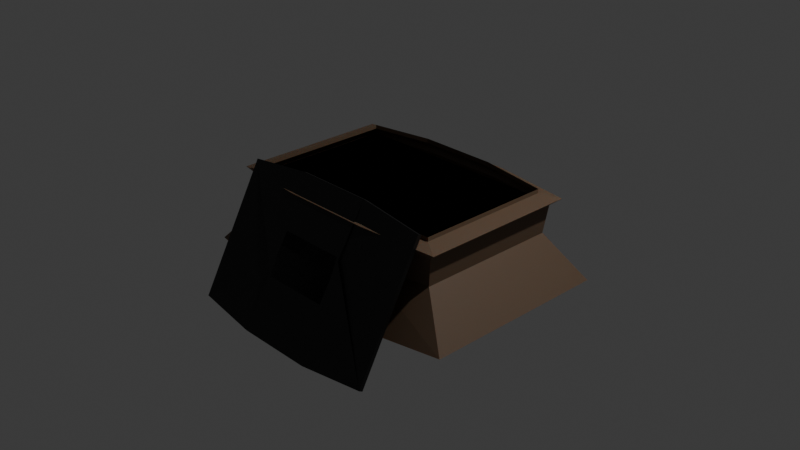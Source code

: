 # Source: CryptChest.blend  (saved by Blender 5.1.29; exported with 4.5.12 LTS)
import bpy
from mathutils import Matrix  # noqa: F401  (used for matrix-valued properties, if any)

bpy.ops.wm.read_factory_settings(use_empty=True)
scene = bpy.context.scene
scene.name = 'Scene'

# ---- collections
col_collection = bpy.data.collections.new('Collection'); scene.collection.children.link(col_collection)

# ---- materials (node trees are filled in below, after node groups)
mat_material = bpy.data.materials.new('Material')
mat_material.alpha_threshold = 0.0
mat_material.use_backface_culling_lightprobe_volume = False
mat_material.roughness = 0.5
mat_material.line_color = (0.0, 0.0, 0.0, 1.0)
mat_material_002 = bpy.data.materials.new('Material.002')
mat_material_002.alpha_threshold = 0.0
mat_material_002.use_backface_culling_lightprobe_volume = False
mat_material_002.roughness = 0.5
mat_material_002.line_color = (0.0, 0.0, 0.0, 1.0)
mat_material_003 = bpy.data.materials.new('Material.003')

# ---- material node trees
mat_material.use_nodes = True; mat_material.node_tree.nodes.clear()
_N = mat_material.node_tree.nodes; _L = mat_material.node_tree.links
n0 = _N.new('ShaderNodeOutputMaterial'); n0.name = 'Material Output'; n0.location = (200, 100)
n1 = _N.new('ShaderNodeBsdfPrincipled'); n1.name = 'Principled BSDF'; n1.location = (-200, 100)
n1.inputs[0].default_value = (0.1233, 0.07511, 0.04354, 1.0)
n1.inputs[2].default_value = 0.6452
n1.inputs[8].default_value = 0.2419
n1.inputs[19].default_value = 0.1129
n1.inputs[20].default_value = 0.04613
_L.new(n1.outputs[0], n0.inputs[0])
n0.is_active_output = True
mat_material_002.use_nodes = True; mat_material_002.node_tree.nodes.clear()
_N = mat_material_002.node_tree.nodes; _L = mat_material_002.node_tree.links
n0 = _N.new('ShaderNodeOutputMaterial'); n0.name = 'Material Output'; n0.location = (200, 100)
n1 = _N.new('ShaderNodeBsdfPrincipled'); n1.name = 'Principled BSDF'; n1.location = (-200, 100)
n1.inputs[0].default_value = (0.0, 0.0, 0.0, 1.0)
_L.new(n1.outputs[0], n0.inputs[0])
n0.is_active_output = True
mat_material_003.use_nodes = True; mat_material_003.node_tree.nodes.clear()
_N = mat_material_003.node_tree.nodes; _L = mat_material_003.node_tree.links
n0 = _N.new('ShaderNodeOutputMaterial'); n0.name = 'Material Output'; n0.location = (200, 100)
n1 = _N.new('ShaderNodeVolumePrincipled'); n1.name = 'Principled Volume'; n1.location = (-200, 100)
n1.inputs[2].default_value = 107.4
_L.new(n1.outputs[0], n0.inputs[0])
n0.is_active_output = True

# ---- world
world_world = bpy.data.worlds.new('World'); scene.world = world_world
world_world.use_nodes = True; world_world.node_tree.nodes.clear()
_N = world_world.node_tree.nodes; _L = world_world.node_tree.links
n0 = _N.new('ShaderNodeOutputWorld'); n0.name = 'World Output'; n0.location = (200, 100)
n1 = _N.new('ShaderNodeBackground'); n1.name = 'Background'; n1.location = (-200, 100)
n1.inputs[0].default_value = (0.05088, 0.05088, 0.05088, 1.0)
_L.new(n1.outputs[0], n0.inputs[0])
n0.is_active_output = True
world_world.color = (0.05088, 0.05088, 0.05088)
world_world.sun_shadow_jitter_overblur = 0.0

# ---- cameras
cam_camera = bpy.data.cameras.new('Camera')
cam_camera.clip_end = 100.0
cam_camera.ortho_scale = 7.314

# ---- lights
light_light = bpy.data.lights.new('Light', 'POINT')
light_light.energy = 1000.0
light_light.shadow_soft_size = 0.1

# ---- meshes
me_cube = bpy.data.meshes.new('Cube')
me_cube.from_pydata([(1.167, 0.7484, 0.4854), (1.622, 1.04, -0.4504), (1.167, -0.7484, 0.4854), (1.622, -1.04, -0.4504), (-1.167, 0.7484, 0.4854), (-1.622, 1.04, -0.4504), (-1.167, -0.7484, 0.4854), (-1.622, -1.04, -0.4504), (1.362, 0.8732, 0.4053), (-1.362, -0.8732, 0.4053), (1.362, -0.8732, 0.4053), (-1.362, 0.8732, 0.4053), (-1.362, -0.8732, 0.4093), (-1.167, -0.7484, 0.4409), (1.167, 0.7484, 0.4409), (1.362, 0.8732, 0.4093), (1.167, -0.7484, 0.4409), (1.362, -0.8732, 0.4093), (-1.167, 0.7484, 0.4409), (-1.362, 0.8732, 0.4093), (1.265, 0.811, 0.3259), (1.222, 0.7835, 0.01794), (1.265, -0.811, 0.3259), (1.222, -0.7835, 0.01794), (-1.265, 0.811, 0.3259), (-1.222, 0.7835, 0.01794), (-1.222, -0.7835, 0.01794), (-1.265, -0.811, 0.3259), (0.6001, 1.154, -0.5257), (-0.6001, 1.154, -0.5257), (0.432, -0.8309, 0.5131), (-0.432, -0.8309, 0.5131), (-0.6001, -1.154, -0.5257), (0.6001, -1.154, -0.5257), (-0.432, 0.8309, 0.5131), (0.432, 0.8309, 0.5131), (-0.504, 0.9694, 0.4243), (0.504, 0.9694, 0.4243), (0.504, -0.9694, 0.4243), (-0.504, -0.9694, 0.4243), (-0.504, 0.9694, 0.4287), (0.504, 0.9694, 0.4287), (-0.432, 0.8309, 0.4638), (0.432, 0.8309, 0.4638), (0.504, -0.9694, 0.4287), (-0.504, -0.9694, 0.4287), (0.432, -0.8309, 0.4638), (-0.432, -0.8309, 0.4638), (0.4522, -0.8698, -0.005816), (-0.4522, -0.8698, -0.005816), (0.4681, -0.9004, 0.3361), (-0.4681, -0.9004, 0.3361), (-0.4522, 0.8698, -0.005816), (0.4522, 0.8698, -0.005816), (-0.4681, 0.9004, 0.3361), (0.4681, 0.9004, 0.3361)], [], [(47, 31, 6, 13), (13, 6, 4, 18), (28, 1, 3, 33), (14, 0, 2, 16), (43, 35, 0, 14), (55, 37, 8, 20), (20, 8, 10, 22), (27, 9, 11, 24), (51, 39, 9, 27), (37, 41, 15, 8), (41, 43, 14, 15), (8, 15, 17, 10), (15, 14, 16, 17), (9, 12, 19, 11), (12, 13, 18, 19), (39, 45, 12, 9), (45, 47, 13, 12), (32, 49, 26, 7), (49, 51, 27, 26), (7, 26, 25, 5), (26, 27, 24, 25), (1, 21, 23, 3), (21, 20, 22, 23), (28, 53, 21, 1), (53, 55, 20, 21), (25, 24, 54, 52), (52, 54, 55, 53), (5, 25, 52, 29), (29, 52, 53, 28), (23, 22, 50, 48), (48, 50, 51, 49), (3, 23, 48, 33), (33, 48, 49, 32), (17, 16, 46, 44), (44, 46, 47, 45), (10, 17, 44, 38), (38, 44, 45, 39), (19, 18, 42, 40), (40, 42, 43, 41), (11, 19, 40, 36), (36, 40, 41, 37), (22, 10, 38, 50), (50, 38, 39, 51), (24, 11, 36, 54), (54, 36, 37, 55), (18, 4, 34, 42), (42, 34, 35, 43), (5, 29, 32, 7), (29, 28, 33, 32), (16, 2, 30, 46), (46, 30, 31, 47)])
_uv = me_cube.uv_layers.new(name='UVMap')
_uv.uv.foreach_set('vector', [0.6076, 0.9172, 0.6333, 0.9213, 0.625, 1.0, 0.6118, 1.0, 0.6118, 0.0, 0.625, 0.0, 0.625, 0.25, 0.6118, 0.25, 0.2963, 0.4862, 0.375, 0.5, 0.375, 0.75, 0.2963, 0.7638, 0.6118, 0.5, 0.625, 0.5, 0.625, 0.75, 0.6118, 0.75, 0.6076, 0.4172, 0.6333, 0.4213, 0.625, 0.5, 0.6118, 0.5, 0.5974, 0.4192, 0.6084, 0.4213, 0.6036, 0.5, 0.587, 0.5, 0.587, 0.5, 0.6036, 0.5, 0.6036, 0.75, 0.587, 0.75, 0.587, 0.0, 0.6036, 0.0, 0.6036, 0.25, 0.587, 0.25, 0.5974, 0.9192, 0.6084, 0.9213, 0.6036, 1.0, 0.587, 1.0, 0.6084, 0.4213, 0.6096, 0.4213, 0.6046, 0.5, 0.6036, 0.5, 0.6096, 0.4213, 0.6076, 0.4172, 0.6118, 0.5, 0.6046, 0.5, 0.6036, 0.5, 0.6046, 0.5, 0.6046, 0.75, 0.6036, 0.75, 0.6046, 0.5, 0.6118, 0.5, 0.6118, 0.75, 0.6046, 0.75, 0.6036, 0.0, 0.6046, 0.0, 0.6046, 0.25, 0.6036, 0.25, 0.6046, 0.0, 0.6118, 0.0, 0.6118, 0.25, 0.6046, 0.25, 0.6084, 0.9213, 0.6096, 0.9213, 0.6046, 1.0, 0.6036, 1.0, 0.6096, 0.9213, 0.6076, 0.9172, 0.6118, 1.0, 0.6046, 1.0, 0.3442, 0.9186, 0.4949, 0.9195, 0.5108, 1.0, 0.375, 1.0, 0.4949, 0.9195, 0.5974, 0.9192, 0.587, 1.0, 0.5108, 1.0, 0.375, 0.0, 0.5108, 0.0, 0.5108, 0.25, 0.375, 0.25, 0.5108, 0.0, 0.587, 0.0, 0.587, 0.25, 0.5108, 0.25, 0.375, 0.5, 0.5108, 0.5, 0.5108, 0.75, 0.375, 0.75, 0.5108, 0.5, 0.587, 0.5, 0.587, 0.75, 0.5108, 0.75, 0.3442, 0.4186, 0.4949, 0.4195, 0.5108, 0.5, 0.375, 0.5, 0.4949, 0.4195, 0.5974, 0.4192, 0.587, 0.5, 0.5108, 0.5, 0.5108, 0.25, 0.587, 0.25, 0.5974, 0.3308, 0.4949, 0.3305, 0.4949, 0.3305, 0.5974, 0.3308, 0.5974, 0.4192, 0.4949, 0.4195, 0.375, 0.25, 0.5108, 0.25, 0.4949, 0.3305, 0.3442, 0.3314, 0.3442, 0.3314, 0.4949, 0.3305, 0.4949, 0.4195, 0.3442, 0.4186, 0.5108, 0.75, 0.587, 0.75, 0.5974, 0.8308, 0.4949, 0.8305, 0.4949, 0.8305, 0.5974, 0.8308, 0.5974, 0.9192, 0.4949, 0.9195, 0.375, 0.75, 0.5108, 0.75, 0.4949, 0.8305, 0.3442, 0.8314, 0.3442, 0.8314, 0.4949, 0.8305, 0.4949, 0.9195, 0.3442, 0.9186, 0.6046, 0.75, 0.6118, 0.75, 0.6076, 0.8328, 0.6096, 0.8287, 0.6096, 0.8287, 0.6076, 0.8328, 0.6076, 0.9172, 0.6096, 0.9213, 0.6036, 0.75, 0.6046, 0.75, 0.6096, 0.8287, 0.6084, 0.8287, 0.6084, 0.8287, 0.6096, 0.8287, 0.6096, 0.9213, 0.6084, 0.9213, 0.6046, 0.25, 0.6118, 0.25, 0.6076, 0.3328, 0.6096, 0.3287, 0.6096, 0.3287, 0.6076, 0.3328, 0.6076, 0.4172, 0.6096, 0.4213, 0.6036, 0.25, 0.6046, 0.25, 0.6096, 0.3287, 0.6084, 0.3287, 0.6084, 0.3287, 0.6096, 0.3287, 0.6096, 0.4213, 0.6084, 0.4213, 0.587, 0.75, 0.6036, 0.75, 0.6084, 0.8287, 0.5974, 0.8308, 0.5974, 0.8308, 0.6084, 0.8287, 0.6084, 0.9213, 0.5974, 0.9192, 0.587, 0.25, 0.6036, 0.25, 0.6084, 0.3287, 0.5974, 0.3308, 0.5974, 0.3308, 0.6084, 0.3287, 0.6084, 0.4213, 0.5974, 0.4192, 0.6118, 0.25, 0.625, 0.25, 0.6333, 0.3287, 0.6076, 0.3328, 0.6076, 0.3328, 0.6333, 0.3287, 0.6333, 0.4213, 0.6076, 0.4172, 0.125, 0.5, 0.2037, 0.4862, 0.2037, 0.7638, 0.125, 0.75, 0.2037, 0.4862, 0.2963, 0.4862, 0.2963, 0.7638, 0.2037, 0.7638, 0.6118, 0.75, 0.625, 0.75, 0.6333, 0.8287, 0.6076, 0.8328, 0.6076, 0.8328, 0.6333, 0.8287, 0.6333, 0.9213, 0.6076, 0.9172])
me_cube.materials.append(mat_material)
me_cube.use_mirror_vertex_groups = False
me_cube.update()
me_cube_002 = bpy.data.meshes.new('Cube.002')
me_cube_002.from_pydata([(1.16, 0.7496, 0.4922), (1.16, -0.7472, 0.4922), (-1.175, 0.7496, 0.4922), (-1.175, -0.7472, 0.4922), (-1.175, -0.7472, 0.4478), (1.16, 0.7496, 0.4478), (1.16, -0.7472, 0.4478), (-1.175, 0.7496, 0.4478), (0.4246, -0.8297, 0.52), (-0.4393, -0.8297, 0.52), (-0.4393, 0.8321, 0.52), (0.4246, 0.8321, 0.52), (-0.4393, 0.8321, 0.4707), (0.4246, 0.8321, 0.4707), (0.4246, -0.8297, 0.4707), (-0.4393, -0.8297, 0.4707)], [], [(15, 9, 3, 4), (4, 3, 2, 7), (5, 0, 1, 6), (13, 11, 0, 5), (7, 2, 10, 12), (12, 10, 11, 13), (6, 1, 8, 14), (14, 8, 9, 15)])
_uv = me_cube_002.uv_layers.new(name='UVMap')
_uv.uv.foreach_set('vector', [0.6076, 0.9172, 0.6333, 0.9213, 0.625, 1.0, 0.6118, 1.0, 0.6118, 0.0, 0.625, 0.0, 0.625, 0.25, 0.6118, 0.25, 0.6118, 0.5, 0.625, 0.5, 0.625, 0.75, 0.6118, 0.75, 0.6076, 0.4172, 0.6333, 0.4213, 0.625, 0.5, 0.6118, 0.5, 0.6118, 0.25, 0.625, 0.25, 0.6333, 0.3287, 0.6076, 0.3328, 0.6076, 0.3328, 0.6333, 0.3287, 0.6333, 0.4213, 0.6076, 0.4172, 0.6118, 0.75, 0.625, 0.75, 0.6333, 0.8287, 0.6076, 0.8328, 0.6076, 0.8328, 0.6333, 0.8287, 0.6333, 0.9213, 0.6076, 0.9172])
me_cube_002.materials.append(mat_material_002)
me_cube_002.use_mirror_vertex_groups = False
me_cube_002.update()
me_cube_003 = bpy.data.meshes.new('Cube.003')
me_cube_003.from_pydata([(-1.0, -1.0, -1.0), (-1.0, -1.0, 1.0), (-1.0, 1.0, -1.0), (-1.0, 1.0, 1.0), (1.0, -1.0, -1.0), (1.0, -1.0, 1.0), (1.0, 1.0, -1.0), (1.0, 1.0, 1.0)], [], [(0, 1, 3, 2), (2, 3, 7, 6), (6, 7, 5, 4), (4, 5, 1, 0), (2, 6, 4, 0), (7, 3, 1, 5)])
_uv = me_cube_003.uv_layers.new(name='UVMap')
_uv.uv.foreach_set('vector', [0.375, 0.0, 0.625, 0.0, 0.625, 0.25, 0.375, 0.25, 0.375, 0.25, 0.625, 0.25, 0.625, 0.5, 0.375, 0.5, 0.375, 0.5, 0.625, 0.5, 0.625, 0.75, 0.375, 0.75, 0.375, 0.75, 0.625, 0.75, 0.625, 1.0, 0.375, 1.0, 0.125, 0.5, 0.375, 0.5, 0.375, 0.75, 0.125, 0.75, 0.625, 0.5, 0.875, 0.5, 0.875, 0.75, 0.625, 0.75])
me_cube_003.materials.append(mat_material_003)
me_cube_003.update()

# ---- objects
ob_chest = bpy.data.objects.new('chest', me_cube)
ob_light = bpy.data.objects.new('Light', light_light)
ob_camera = bpy.data.objects.new('Camera', cam_camera)
ob_lid = bpy.data.objects.new('lid', me_cube_002)
ob_cube = bpy.data.objects.new('Cube', me_cube_003)

# ---- transforms, parenting, visibility, modifiers, constraints
ob_chest.location = (0.0, 0.0, 0.0)
ob_chest.lock_rotations_4d = False
ob_chest.empty_display_type = 'ARROWS'
ob_chest.lineart.crease_threshold = 0.0
ob_light.location = (4.076, 1.005, 5.904)
ob_light.rotation_euler = (0.6503, 0.05522, 1.866)
ob_light.lock_rotations_4d = False
ob_light.empty_display_type = 'ARROWS'
ob_light.color = (0.0, 0.0, 0.0, 0.0)
ob_light.lineart.crease_threshold = 0.0
ob_camera.location = (7.359, -6.926, 4.958)
ob_camera.rotation_euler = (1.109, 0.0, 0.8149)
ob_camera.lock_rotations_4d = False
ob_camera.empty_display_type = 'ARROWS'
ob_camera.color = (0.0, 0.0, 0.0, 0.0)
ob_camera.display_type = 'WIRE'
ob_camera.lineart.crease_threshold = 0.0
ob_lid.location = (0.0, -0.7903, -0.344)
ob_lid.rotation_euler = (1.07, -0.0, 0.0)
ob_lid.lock_rotations_4d = False
ob_lid.empty_display_type = 'ARROWS'
ob_lid.lineart.crease_threshold = 0.0
_m = ob_lid.modifiers.new('Solidify', 'SOLIDIFY')
_m.thickness = 1.07
ob_cube.location = (0.0, 0.0, 0.0)
ob_cube.scale = (1.2, 0.78, 0.37)

# ---- collection membership
col_collection.objects.link(ob_chest)
col_collection.objects.link(ob_light)
col_collection.objects.link(ob_camera)
col_collection.objects.link(ob_lid)
col_collection.objects.link(ob_cube)

# ---- scene / render settings (as saved in the file)
scene.camera = ob_camera
scene.frame_start = 1; scene.frame_end = 24; scene.frame_set(24)
scene.render.engine = 'BLENDER_EEVEE_NEXT'
scene.render.bake_bias = 0.0
scene.render.bake_samples = 0
scene.cycles.sampling_pattern = 'TABULATED_SOBOL'
scene.eevee.use_volume_custom_range = False
bpy.context.view_layer.update()
